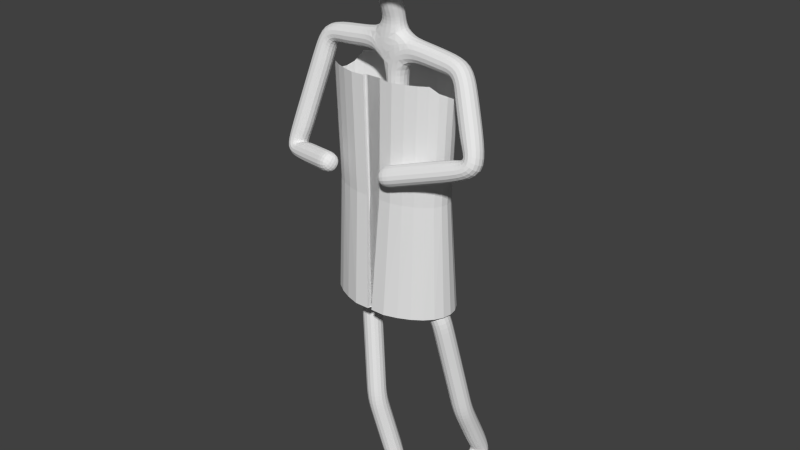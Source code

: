 # Source: Gangster.blend  (saved by Blender 2.72.0; exported with 4.5.12 LTS)
import bpy
from mathutils import Matrix  # noqa: F401  (used for matrix-valued properties, if any)

bpy.ops.wm.read_factory_settings(use_empty=True)
scene = bpy.context.scene
scene.name = 'Scene'

# ---- collections
col_collection_1 = bpy.data.collections.new('Collection 1'); scene.collection.children.link(col_collection_1)

# ---- world
world_world = bpy.data.worlds.new('World'); scene.world = world_world
world_world.color = (0.05088, 0.05088, 0.05088)
world_world.use_sun_shadow = False
world_world.sun_shadow_jitter_overblur = 0.0
world_world.cycles.sampling_method = 'MANUAL'
world_world.cycles.sample_map_resolution = 256

# ---- meshes
me_circle_002 = bpy.data.meshes.new('Circle.002')
me_circle_002.from_pydata([(0.05773, 1.189, 3.753), (-0.1742, 1.166, 3.753), (-0.3972, 1.098, 3.753), (-0.6027, 0.9884, 3.753), (-0.7829, 0.8406, 3.753), (-0.9307, 0.6605, 3.753), (-1.041, 0.4549, 3.408), (-1.108, 0.2319, 3.288), (-1.131, -8.187e-08, 3.288), (-1.108, -0.2319, 3.408), (-1.041, -0.4549, 3.526), (-0.9307, -0.6605, 3.753), (-0.7829, -0.8406, 3.753), (-0.6027, -0.9884, 3.753), (-0.3972, -1.098, 3.753), (0.221, 1.619, -4.129), (-0.1735, -1.098, 3.753), (-0.04331, 1.589, -4.129), (-0.2974, 1.502, -4.129), (-0.5317, 1.361, -4.129), (-0.7369, 1.17, -4.129), (-0.9054, 0.938, -4.129), (-1.031, 0.6732, -4.129), (-1.108, 0.3859, -4.129), (-1.134, 0.08709, -4.129), (-1.108, -0.2117, -4.129), (-1.031, -0.499, -4.129), (-0.9054, -0.7638, -4.129), (-0.7369, -0.9959, -4.129), (-0.5317, -1.186, -4.129), (-0.2974, -1.328, -4.129), (-0.04249, -1.328, -4.129), (-0.01516, 0.9527, 5.364), (-0.1079, 0.9345, 5.364), (-0.197, 0.8808, 5.364), (-0.2791, 0.7936, 5.364), (-0.3511, 0.6762, 5.364), (-0.4102, 0.5332, 5.364), (-0.4541, 0.37, 5.364), (-0.4812, 0.1929, 5.364), (-0.4903, 0.0088, 5.364), (-0.4812, -0.1753, 5.364), (-0.4541, -0.3524, 5.364), (-0.4102, -0.5156, 5.364), (-0.3511, -0.6586, 5.364), (-0.2791, -0.776, 5.364), (-0.197, -0.8632, 5.364), (-0.1076, -0.8632, 5.364), (0.221, 0.04271, -4.129), (-0.1735, -0.9941, 3.753), (-0.04249, -1.153, -4.129), (0.1244, -0.9941, 3.753), (0.1543, -1.153, -4.129), (-0.7158, 0.8095, -0.1884), (-0.8595, 0.6344, -0.1884), (-0.3408, 1.06, -0.1884), (-0.5406, 0.9533, -0.1884), (-0.5406, -0.9689, -0.1884), (-0.3408, -1.076, -0.1884), (0.1016, 1.148, -0.1884), (-0.1239, 1.126, -0.1884), (-0.8595, -0.65, -0.1884), (-0.7158, -0.8251, -0.1884), (-1.032, -0.2333, -0.1884), (-0.9663, -0.4501, -0.1884), (-1.032, 0.2177, -0.1884), (-1.054, -0.007793, -0.1884), (-0.9663, 0.4345, -0.1884), (-0.1232, -1.076, -0.1884), (-0.1232, -0.981, -0.1884), (0.1016, -0.981, -0.1884)], [(33, 32), (34, 33), (35, 34), (36, 35), (37, 36), (38, 37), (39, 38), (40, 39), (41, 40), (42, 41), (43, 42), (44, 43), (45, 44), (46, 45), (47, 46)], [(53, 54, 21, 20), (55, 56, 19, 18), (57, 58, 30, 29), (59, 60, 17, 15), (61, 62, 28, 27), (63, 64, 26, 25), (65, 66, 24, 23), (54, 67, 22, 21), (56, 53, 20, 19), (60, 55, 18, 17), (62, 57, 29, 28), (64, 61, 27, 26), (66, 63, 25, 24), (67, 65, 23, 22), (58, 68, 31, 30), (18, 19, 48), (29, 30, 48), (27, 28, 48), (25, 26, 48), (15, 17, 48), (23, 24, 48), (21, 22, 48), (19, 20, 48), (28, 29, 48), (26, 27, 48), (24, 25, 48), (17, 18, 48), (22, 23, 48), (20, 21, 48), (30, 31, 48), (68, 16, 49, 69), (69, 49, 51, 70), (4, 5, 54, 53), (2, 3, 56, 55), (13, 14, 58, 57), (0, 1, 60, 59), (11, 12, 62, 61), (9, 10, 64, 63), (7, 8, 66, 65), (5, 6, 67, 54), (3, 4, 53, 56), (1, 2, 55, 60), (12, 13, 57, 62), (10, 11, 61, 64), (8, 9, 63, 66), (6, 7, 65, 67), (14, 16, 68, 58), (31, 68, 69, 50), (50, 69, 70, 52)])
me_circle_002.use_remesh_preserve_volume = False
me_circle_002.use_remesh_preserve_attributes = False
me_circle_002.use_mirror_vertex_groups = False
me_circle_002.update()
me_circle = bpy.data.meshes.new('Circle')
me_circle.from_pydata([(-0.1294, 1.298, -0.01626), (-0.3184, 1.279, -0.01942), (-0.4984, 1.224, -0.04044), (-0.6648, 1.135, -0.05368), (-0.8131, 1.014, -0.04044), (-0.9377, 0.8669, 0.0006374), (-1.029, 0.6992, 0.01885), (-1.086, 0.5171, 0.03557), (-1.105, 0.3278, 0.03557), (-1.084, 0.1385, 0.01885), (-1.028, -0.04348, 0.003805), (-0.9358, -0.2112, -0.02022), (-0.8127, -0.3583, -0.04511), (-0.6652, -0.4789, -0.05049), (-0.5002, -0.5686, -0.0213), (-0.3187, -0.6238, -0.01626), (-0.1294, -0.6425, -0.01626), (0.05993, -0.6238, -0.01626), (0.242, -0.5686, -0.01626), (0.4097, -0.4789, -0.01626), (0.5567, -0.3583, -0.01626), (0.6774, -0.2112, -0.01626), (0.7671, -0.04348, -0.01626), (0.8223, 0.1385, -0.01626), (0.8409, 0.3278, -0.01626), (0.8223, 0.5171, -0.01626), (0.7671, 0.6992, -0.01626), (0.6774, 0.8669, -0.01626), (0.5567, 1.014, -0.01626), (0.4097, 1.135, -0.01626), (0.242, 1.224, -0.01626), (0.05993, 1.279, -0.01626), (-0.1298, 1.042, -0.01258), (-0.2686, 1.029, -0.01337), (-0.402, 0.988, -0.01256), (-0.525, 0.922, -0.01234), (-0.6328, 0.8331, -0.01427), (-0.7212, 0.7248, -0.01671), (-0.787, 0.6013, -0.01743), (-0.8275, 0.4672, -0.01773), (-0.8411, 0.3278, -0.01783), (-0.8275, 0.1884, -0.01773), (-0.787, 0.05438, -0.01743), (-0.7212, -0.06916, -0.01665), (-0.6328, -0.1774, -0.01386), (-0.525, -0.2663, -0.01259), (-0.402, -0.3324, -0.01422), (-0.2686, -0.373, -0.0136), (-0.1298, -0.3867, -0.01258), (0.008995, -0.373, -0.01156), (0.1424, -0.3324, -0.01057), (0.2654, -0.2663, -0.009667), (0.3732, -0.1774, -0.008873), (0.4617, -0.06916, -0.00822), (0.5274, 0.05438, -0.007736), (0.5679, 0.1884, -0.007437), (0.5816, 0.3278, -0.007336), (0.5679, 0.4672, -0.007437), (0.5274, 0.6013, -0.007736), (0.4617, 0.7248, -0.00822), (0.3732, 0.8331, -0.008873), (0.2654, 0.922, -0.009667), (0.1424, 0.988, -0.01057), (0.008994, 1.029, -0.01156), (-0.1328, 1.297, 0.01955), (-0.3215, 1.278, 0.01639), (-0.5013, 1.223, -0.004631), (-0.6676, 1.134, -0.01787), (-0.8157, 1.013, -0.004631), (-0.9401, 0.8662, 0.03645), (-1.031, 0.6987, 0.05466), (-1.088, 0.5169, 0.07138), (-1.107, 0.3278, 0.07138), (-1.087, 0.1388, 0.05466), (-1.03, -0.04298, 0.03961), (-0.9381, -0.2105, 0.01559), (-0.8152, -0.3574, -0.009304), (-0.6679, -0.4779, -0.01468), (-0.5031, -0.5674, 0.01451), (-0.3218, -0.6225, 0.01955), (-0.1328, -0.6412, 0.01955), (0.05626, -0.6225, 0.01955), (0.238, -0.5674, 0.01955), (0.4056, -0.4779, 0.01955), (0.5524, -0.3574, 0.01955), (0.6729, -0.2105, 0.01955), (0.7625, -0.04298, 0.01955), (0.8176, 0.1388, 0.01955), (0.8362, 0.3278, 0.01955), (0.8176, 0.5169, 0.01955), (0.7625, 0.6987, 0.01955), (0.6729, 0.8662, 0.01955), (0.5524, 1.013, 0.01955), (0.4056, 1.134, 0.01955), (0.238, 1.223, 0.01955), (0.05626, 1.278, 0.01955), (-0.136, 1.025, 0.05272), (-0.2717, 1.011, 0.05061), (-0.4006, 0.9715, 0.03237), (-0.52, 0.9071, 0.02086), (-0.6267, 0.8205, 0.03237), (-0.715, 0.7149, 0.05061), (-0.7796, 0.5945, 0.05272), (-0.8193, 0.4638, 0.05272), (-0.8327, 0.3278, 0.05272), (-0.8193, 0.1919, 0.05272), (-0.7796, 0.06122, 0.05272), (-0.715, -0.05923, 0.05008), (-0.6263, -0.1648, 0.02819), (-0.5202, -0.2514, 0.02318), (-0.4023, -0.3158, 0.04936), (-0.2719, -0.3555, 0.05272), (-0.136, -0.3689, 0.05272), (-3.994e-05, -0.3555, 0.05272), (0.1307, -0.3158, 0.05272), (0.2511, -0.2514, 0.05272), (0.3567, -0.1648, 0.05272), (0.4433, -0.05923, 0.05272), (0.5077, 0.06122, 0.05272), (0.5474, 0.1919, 0.05272), (0.5607, 0.3278, 0.05272), (0.5474, 0.4638, 0.05272), (0.5077, 0.5945, 0.05272), (0.4433, 0.7149, 0.05272), (0.3567, 0.8205, 0.05272), (0.2511, 0.9071, 0.05272), (0.1307, 0.9715, 0.05272), (-4.111e-05, 1.011, 0.05272), (-0.1298, 0.9543, -0.01166), (-0.2514, 0.9422, -0.01256), (-0.3684, 0.9066, -0.01303), (-0.4762, 0.8487, -0.01358), (-0.5707, 0.7708, -0.01452), (-0.6483, 0.6759, -0.01549), (-0.7059, 0.5676, -0.01591), (-0.7414, 0.4501, -0.01617), (-0.7534, 0.3278, -0.01626), (-0.7414, 0.2056, -0.01617), (-0.7059, 0.08811, -0.01591), (-0.6483, -0.02019, -0.01549), (-0.5707, -0.1151, -0.01443), (-0.4762, -0.193, -0.0136), (-0.3684, -0.2509, -0.01342), (-0.2514, -0.2866, -0.01256), (-0.1298, -0.2986, -0.01166), (-0.008123, -0.2866, -0.01077), (0.1089, -0.2509, -0.009904), (0.2167, -0.193, -0.009109), (0.3112, -0.1151, -0.008413), (0.3887, -0.02019, -0.007841), (0.4463, 0.08811, -0.007416), (0.4818, 0.2056, -0.007154), (0.4938, 0.3278, -0.007066), (0.4818, 0.4501, -0.007154), (0.4463, 0.5676, -0.007416), (0.3887, 0.6759, -0.007841), (0.3112, 0.7708, -0.008413), (0.2167, 0.8487, -0.009109), (0.1089, 0.9066, -0.009904), (-0.008124, 0.9422, -0.01077), (-0.1382, 0.9379, 0.07588), (-0.2572, 0.9262, 0.07588), (-0.3713, 0.8915, 0.07271), (-0.4766, 0.8351, 0.0707), (-0.5693, 0.7592, 0.07271), (-0.6455, 0.6668, 0.07588), (-0.7018, 0.5613, 0.07588), (-0.7366, 0.4469, 0.07588), (-0.7483, 0.3278, 0.07588), (-0.7366, 0.2088, 0.07588), (-0.7018, 0.09436, 0.07588), (-0.6455, -0.01111, 0.07588), (-0.5692, -0.1036, 0.07191), (-0.4766, -0.1794, 0.07084), (-0.3717, -0.2358, 0.07588), (-0.2572, -0.2705, 0.07588), (-0.1382, -0.2823, 0.07588), (-0.01915, -0.2705, 0.07588), (0.0953, -0.2358, 0.07588), (0.2008, -0.1794, 0.07588), (0.2932, -0.1036, 0.07588), (0.3691, -0.01111, 0.07588), (0.4255, 0.09437, 0.07588), (0.4602, 0.2088, 0.07588), (0.4719, 0.3278, 0.07588), (0.4602, 0.4469, 0.07588), (0.4255, 0.5613, 0.07588), (0.3691, 0.6668, 0.07588), (0.2932, 0.7592, 0.07588), (0.2008, 0.8351, 0.07588), (0.0953, 0.8915, 0.07588), (-0.01915, 0.9262, 0.07588), (-0.1529, 0.8929, 0.2302), (-0.2631, 0.882, 0.2299), (-0.3689, 0.8499, 0.2273), (-0.4664, 0.7977, 0.2254), (-0.5522, 0.7274, 0.2273), (-0.6228, 0.6418, 0.2302), (-0.675, 0.5441, 0.2302), (-0.7072, 0.4381, 0.2302), (-0.718, 0.3278, 0.2302), (-0.7072, 0.2176, 0.2302), (-0.675, 0.1116, 0.2302), (-0.6228, 0.01388, 0.2302), (-0.5522, -0.07175, 0.2265), (-0.4664, -0.142, 0.2255), (-0.3692, -0.1943, 0.2302), (-0.2632, -0.2264, 0.2302), (-0.1529, -0.2373, 0.2302), (-0.04269, -0.2263, 0.2299), (0.06332, -0.1943, 0.2302), (0.161, -0.142, 0.2302), (0.2466, -0.07175, 0.2302), (0.3169, 0.01388, 0.2302), (0.3691, 0.1116, 0.2302), (0.4013, 0.2176, 0.2302), (0.4122, 0.3278, 0.2302), (0.4013, 0.4381, 0.2302), (0.3691, 0.5441, 0.2302), (0.3169, 0.6418, 0.2302), (0.2466, 0.7274, 0.2302), (0.161, 0.7977, 0.2302), (0.06331, 0.8499, 0.2302), (-0.0427, 0.8821, 0.2302), (-0.1529, 0.8509, 0.2302), (-0.2549, 0.8408, 0.2298), (-0.3531, 0.8111, 0.2302), (-0.4436, 0.7628, 0.2302), (-0.5228, 0.6977, 0.2302), (-0.5879, 0.6185, 0.2302), (-0.6362, 0.528, 0.2302), (-0.666, 0.4299, 0.2302), (-0.676, 0.3278, 0.2302), (-0.666, 0.2258, 0.2302), (-0.6362, 0.1277, 0.2302), (-0.5879, 0.03722, 0.2302), (-0.5228, -0.04205, 0.2302), (-0.4436, -0.1071, 0.2302), (-0.3531, -0.1554, 0.2302), (-0.255, -0.1852, 0.2302), (-0.1529, -0.1953, 0.2302), (-0.05087, -0.1851, 0.2298), (0.04725, -0.1554, 0.2302), (0.1377, -0.1071, 0.2302), (0.217, -0.04205, 0.2302), (0.282, 0.03722, 0.2302), (0.3303, 0.1277, 0.2302), (0.3601, 0.2258, 0.2302), (0.3702, 0.3278, 0.2302), (0.3601, 0.4299, 0.2302), (0.3303, 0.528, 0.2302), (0.282, 0.6185, 0.2302), (0.217, 0.6977, 0.2302), (0.1377, 0.7628, 0.2302), (0.04724, 0.8111, 0.2302), (-0.05089, 0.8409, 0.2302), (-0.167, 0.8536, 0.3778), (-0.269, 0.842, 0.3749), (-0.3683, 0.8136, 0.3778), (-0.4594, 0.7653, 0.3786), (-0.5391, 0.6998, 0.3786), (-0.6045, 0.6201, 0.3786), (-0.6532, 0.5292, 0.3786), (-0.6831, 0.4305, 0.3786), (-0.6932, 0.3278, 0.3786), (-0.6831, 0.2252, 0.3786), (-0.6532, 0.1265, 0.3786), (-0.6045, 0.03557, 0.3786), (-0.5391, -0.04415, 0.3786), (-0.4594, -0.1096, 0.3786), (-0.3684, -0.1582, 0.3786), (-0.2698, -0.1881, 0.3786), (-0.1671, -0.1979, 0.3778), (-0.06451, -0.1863, 0.3749), (0.03421, -0.1579, 0.3778), (0.1251, -0.1096, 0.3786), (0.2049, -0.04415, 0.3786), (0.2703, 0.03557, 0.3786), (0.3189, 0.1265, 0.3786), (0.3488, 0.2252, 0.3786), (0.3589, 0.3278, 0.3786), (0.3488, 0.4305, 0.3786), (0.3189, 0.5292, 0.3786), (0.2703, 0.6201, 0.3786), (0.2049, 0.6998, 0.3786), (0.1251, 0.7653, 0.3786), (0.03419, 0.8139, 0.3786), (-0.0645, 0.8438, 0.3786), (-0.1668, 0.8174, 0.3761), (-0.2618, 0.8065, 0.3732), (-0.3543, 0.7801, 0.3761), (-0.4391, 0.7351, 0.3769), (-0.5133, 0.6742, 0.3769), (-0.5742, 0.6, 0.3769), (-0.6195, 0.5153, 0.3769), (-0.6474, 0.4234, 0.3769), (-0.6568, 0.3278, 0.3769), (-0.6474, 0.2323, 0.3769), (-0.6195, 0.1404, 0.3769), (-0.5742, 0.05571, 0.3769), (-0.5133, -0.01851, 0.3769), (-0.4391, -0.07943, 0.3769), (-0.3544, -0.1247, 0.3769), (-0.2625, -0.1526, 0.3769), (-0.1669, -0.1617, 0.3761), (-0.0714, -0.1509, 0.3732), (0.02049, -0.1244, 0.3761), (0.1052, -0.07943, 0.3769), (0.1794, -0.01851, 0.3769), (0.2403, 0.05571, 0.3769), (0.2856, 0.1404, 0.3769), (0.3134, 0.2323, 0.3769), (0.3228, 0.3278, 0.3769), (0.3134, 0.4234, 0.3769), (0.2856, 0.5153, 0.3769), (0.2403, 0.6, 0.3769), (0.1794, 0.6742, 0.3769), (0.1052, 0.7351, 0.3769), (0.02047, 0.7804, 0.3769), (-0.07142, 0.8082, 0.3769), (-0.1764, 0.7556, 0.4803), (-0.2584, 0.7415, 0.4725), (-0.341, 0.7228, 0.4803), (-0.4162, 0.6854, 0.4841), (-0.4815, 0.6321, 0.4845), (-0.535, 0.5669, 0.4845), (-0.5748, 0.4925, 0.4845), (-0.5992, 0.4118, 0.4845), (-0.6075, 0.3278, 0.4845), (-0.5992, 0.2439, 0.4845), (-0.5748, 0.1632, 0.4845), (-0.535, 0.08881, 0.4845), (-0.4815, 0.02361, 0.4845), (-0.4163, -0.02989, 0.4845), (-0.3419, -0.06965, 0.4845), (-0.2612, -0.09399, 0.4841), (-0.1774, -0.0999, 0.4803), (-0.09383, -0.08585, 0.4725), (-0.01271, -0.06715, 0.4803), (0.06178, -0.02975, 0.4841), (0.127, 0.02361, 0.4845), (0.1805, 0.08881, 0.4845), (0.2202, 0.1632, 0.4845), (0.2447, 0.2439, 0.4845), (0.253, 0.3278, 0.4845), (0.2447, 0.4118, 0.4845), (0.2202, 0.4925, 0.4845), (0.1805, 0.5669, 0.4845), (0.127, 0.6321, 0.4845), (0.06177, 0.6856, 0.4845), (-0.01262, 0.7253, 0.4845), (-0.09326, 0.7497, 0.4841), (-0.1763, 0.7261, 0.4788), (-0.2526, 0.713, 0.4708), (-0.3296, 0.6956, 0.4788), (-0.3996, 0.6608, 0.4827), (-0.4604, 0.6111, 0.4831), (-0.5102, 0.5504, 0.4831), (-0.5472, 0.4811, 0.4831), (-0.57, 0.406, 0.4831), (-0.5777, 0.3278, 0.4831), (-0.57, 0.2497, 0.4831), (-0.5472, 0.1745, 0.4831), (-0.5102, 0.1053, 0.4831), (-0.4604, 0.04458, 0.4831), (-0.3997, -0.005237, 0.4831), (-0.3304, -0.04226, 0.4831), (-0.2553, -0.06492, 0.4827), (-0.1772, -0.07042, 0.4788), (-0.09934, -0.05733, 0.4708), (-0.02388, -0.03992, 0.4788), (0.04544, -0.005102, 0.4827), (0.1061, 0.04458, 0.4831), (0.156, 0.1053, 0.4831), (0.193, 0.1745, 0.4831), (0.2158, 0.2497, 0.4831), (0.2235, 0.3278, 0.4831), (0.2158, 0.406, 0.4831), (0.193, 0.4811, 0.4831), (0.156, 0.5504, 0.4831), (0.1061, 0.6111, 0.4831), (0.04543, 0.6609, 0.4831), (-0.02383, 0.6979, 0.4831), (-0.09891, 0.7206, 0.4827), (-0.1813, 0.6015, 0.5389), (-0.2334, 0.5879, 0.5309), (-0.2883, 0.5803, 0.5389), (-0.338, 0.5595, 0.5432), (-0.3805, 0.5254, 0.5437), (-0.4152, 0.4831, 0.5437), (-0.4411, 0.4348, 0.5437), (-0.457, 0.3823, 0.5437), (-0.4623, 0.3278, 0.5437), (-0.457, 0.2733, 0.5437), (-0.4411, 0.2209, 0.5437), (-0.4152, 0.1726, 0.5437), (-0.3805, 0.1303, 0.5437), (-0.3382, 0.09553, 0.5437), (-0.2899, 0.06971, 0.5437), (-0.2375, 0.05448, 0.5432), (-0.1836, 0.05413, 0.5389), (-0.13, 0.06779, 0.5309), (-0.07668, 0.0754, 0.5389), (-0.02779, 0.0962, 0.5432), (0.01464, 0.1303, 0.5437), (0.04938, 0.1726, 0.5437), (0.0752, 0.2209, 0.5437), (0.0911, 0.2733, 0.5437), (0.09647, 0.3278, 0.5437), (0.0911, 0.3823, 0.5437), (0.0752, 0.4348, 0.5437), (0.04938, 0.4831, 0.5437), (0.01464, 0.5254, 0.5437), (-0.0277, 0.5602, 0.5437), (-0.07601, 0.586, 0.5437), (-0.1282, 0.6012, 0.5432), (-0.1812, 0.5827, 0.5371), (-0.2297, 0.57, 0.5288), (-0.2808, 0.5629, 0.5371), (-0.3271, 0.5435, 0.5416), (-0.3667, 0.5118, 0.5421), (-0.3991, 0.4724, 0.5421), (-0.4231, 0.4274, 0.5421), (-0.4379, 0.3786, 0.5421), (-0.4429, 0.3279, 0.5421), (-0.4379, 0.2771, 0.5421), (-0.4231, 0.2283, 0.5421), (-0.3991, 0.1833, 0.5421), (-0.3667, 0.1439, 0.5421), (-0.3273, 0.1116, 0.5421), (-0.2823, 0.08752, 0.5421), (-0.2336, 0.07334, 0.5416), (-0.1834, 0.07302, 0.5371), (-0.1333, 0.08576, 0.5288), (-0.0838, 0.09283, 0.5371), (-0.03832, 0.1122, 0.5416), (0.001172, 0.1439, 0.5421), (0.03352, 0.1833, 0.5421), (0.05756, 0.2283, 0.5421), (0.07237, 0.2771, 0.5421), (0.07737, 0.3279, 0.5421), (0.07237, 0.3786, 0.5421), (0.05756, 0.4274, 0.5421), (0.03352, 0.4724, 0.5421), (0.001172, 0.5118, 0.5421), (-0.03825, 0.5442, 0.5421), (-0.08323, 0.5682, 0.5421), (-0.1319, 0.5824, 0.5416), (-0.1835, 0.3279, 0.5498), (-0.1837, 0.3278, 0.5519), (0.3528, 0.6601, 0.1415), (0.2784, 0.7507, 0.1415), (-0.6416, 0.6601, 0.1405), (-0.697, 0.5567, 0.1415), (0.2784, -0.09503, 0.1415), (0.3528, -0.004404, 0.1415), (-0.4751, -0.1694, 0.1253), (-0.3732, -0.2247, 0.1399), (0.1878, 0.8251, 0.1415), (-0.731, 0.4445, 0.1415), (0.408, 0.09899, 0.1415), (-0.2611, -0.2587, 0.1415), (0.0844, 0.8803, 0.1415), (-0.7425, 0.3278, 0.1415), (0.4421, 0.2112, 0.1415), (-0.1445, 0.9259, 0.1415), (-0.261, 0.9143, 0.1404), (-0.1445, -0.2702, 0.1415), (-0.02779, 0.9144, 0.1415), (-0.731, 0.2112, 0.1415), (0.4536, 0.3278, 0.1415), (-0.3723, 0.8803, 0.1305), (-0.02778, -0.2586, 0.1414), (-0.697, 0.09899, 0.1415), (0.4421, 0.4445, 0.1415), (-0.475, 0.8251, 0.1241), (0.0844, -0.2247, 0.1415), (-0.6416, -0.004404, 0.1403), (0.408, 0.5567, 0.1415), (-0.5663, 0.7507, 0.1305), (0.1878, -0.1694, 0.1415), (-0.566, -0.09503, 0.1281), (-0.1449, -0.2128, 0.1462), (-0.2504, -0.2024, 0.1462), (-0.03943, 0.8581, 0.1462), (0.06199, 0.8273, 0.1462), (-0.6751, 0.2224, 0.1462), (-0.6855, 0.3278, 0.1462), (0.3957, 0.3278, 0.1462), (0.3853, 0.2224, 0.1462), (-0.3516, 0.8273, 0.1446), (-0.2503, 0.858, 0.146), (-0.03942, -0.2023, 0.146), (-0.1449, 0.8685, 0.1462), (-0.6444, 0.121, 0.1462), (0.3853, 0.4333, 0.1462), (-0.445, 0.7774, 0.1435), (0.06199, -0.1716, 0.1462), (-0.5944, 0.02748, 0.1462), (0.3546, 0.5347, 0.1462), (-0.527, 0.7101, 0.1446), (0.1555, -0.1217, 0.1462), (-0.527, -0.05444, 0.1441), (0.3046, 0.6282, 0.1462), (-0.5944, 0.6282, 0.1462), (0.2374, -0.05444, 0.1462), (-0.445, -0.1217, 0.1436), (0.2374, 0.7101, 0.1462), (-0.6444, 0.5347, 0.1462), (0.3046, 0.02748, 0.1462), (-0.3518, -0.1716, 0.1462), (0.1555, 0.7774, 0.1462), (-0.6751, 0.4333, 0.1462), (0.3546, 0.121, 0.1462)], [], [(26, 58, 59, 27), (4, 36, 37, 5), (15, 47, 48, 16), (24, 56, 57, 25), (2, 34, 35, 3), (13, 45, 46, 14), (22, 54, 55, 23), (0, 32, 33, 1), (11, 43, 44, 12), (31, 63, 32, 0), (20, 52, 53, 21), (9, 41, 42, 10), (29, 61, 62, 30), (18, 50, 51, 19), (7, 39, 40, 8), (27, 59, 60, 28), (16, 48, 49, 17), (5, 37, 38, 6), (25, 57, 58, 26), (3, 35, 36, 4), (14, 46, 47, 15), (23, 55, 56, 24), (1, 33, 34, 2), (12, 44, 45, 13), (21, 53, 54, 22), (10, 42, 43, 11), (30, 62, 63, 31), (19, 51, 52, 20), (8, 40, 41, 9), (28, 60, 61, 29), (17, 49, 50, 18), (6, 38, 39, 7), (90, 91, 123, 122), (68, 69, 101, 100), (79, 80, 112, 111), (88, 89, 121, 120), (66, 67, 99, 98), (77, 78, 110, 109), (86, 87, 119, 118), (64, 65, 97, 96), (75, 76, 108, 107), (95, 64, 96, 127), (84, 85, 117, 116), (73, 74, 106, 105), (93, 94, 126, 125), (82, 83, 115, 114), (71, 72, 104, 103), (91, 92, 124, 123), (80, 81, 113, 112), (69, 70, 102, 101), (89, 90, 122, 121), (67, 68, 100, 99), (78, 79, 111, 110), (87, 88, 120, 119), (65, 66, 98, 97), (76, 77, 109, 108), (85, 86, 118, 117), (74, 75, 107, 106), (94, 95, 127, 126), (83, 84, 116, 115), (72, 73, 105, 104), (92, 93, 125, 124), (81, 82, 114, 113), (70, 71, 103, 102), (7, 8, 72, 71), (45, 44, 108, 109), (60, 59, 123, 124), (22, 23, 87, 86), (0, 1, 65, 64), (38, 37, 101, 102), (53, 52, 116, 117), (15, 16, 80, 79), (30, 31, 95, 94), (8, 9, 73, 72), (46, 45, 109, 110), (61, 60, 124, 125), (23, 24, 88, 87), (1, 2, 66, 65), (39, 38, 102, 103), (54, 53, 117, 118), (16, 17, 81, 80), (31, 0, 64, 95), (9, 10, 74, 73), (47, 46, 110, 111), (62, 61, 125, 126), (24, 25, 89, 88), (2, 3, 67, 66), (40, 39, 103, 104), (55, 54, 118, 119), (17, 18, 82, 81), (33, 32, 96, 97), (10, 11, 75, 74), (48, 47, 111, 112), (63, 62, 126, 127), (25, 26, 90, 89), (3, 4, 68, 67), (41, 40, 104, 105), (56, 55, 119, 120), (18, 19, 83, 82), (34, 33, 97, 98), (11, 12, 76, 75), (49, 48, 112, 113), (32, 63, 127, 96), (26, 27, 91, 90), (4, 5, 69, 68), (42, 41, 105, 106), (57, 56, 120, 121), (19, 20, 84, 83), (35, 34, 98, 99), (12, 13, 77, 76), (50, 49, 113, 114), (27, 28, 92, 91), (5, 6, 70, 69), (43, 42, 106, 107), (58, 57, 121, 122), (20, 21, 85, 84), (36, 35, 99, 100), (51, 50, 114, 115), (13, 14, 78, 77), (28, 29, 93, 92), (44, 43, 107, 108), (6, 7, 71, 70), (59, 58, 122, 123), (21, 22, 86, 85), (37, 36, 100, 101), (14, 15, 79, 78), (52, 51, 115, 116), (29, 30, 94, 93), (124, 123, 187, 188), (44, 45, 141, 140), (59, 60, 156, 155), (102, 101, 165, 166), (117, 116, 180, 181), (37, 38, 134, 133), (52, 53, 149, 148), (110, 109, 173, 174), (125, 124, 188, 189), (45, 46, 142, 141), (60, 61, 157, 156), (103, 102, 166, 167), (118, 117, 181, 182), (38, 39, 135, 134), (53, 54, 150, 149), (111, 110, 174, 175), (126, 125, 189, 190), (46, 47, 143, 142), (104, 103, 167, 168), (61, 62, 158, 157), (119, 118, 182, 183), (39, 40, 136, 135), (97, 96, 160, 161), (54, 55, 151, 150), (32, 33, 129, 128), (112, 111, 175, 176), (127, 126, 190, 191), (47, 48, 144, 143), (62, 63, 159, 158), (105, 104, 168, 169), (120, 119, 183, 184), (40, 41, 137, 136), (55, 56, 152, 151), (98, 97, 161, 162), (33, 34, 130, 129), (113, 112, 176, 177), (96, 127, 191, 160), (48, 49, 145, 144), (63, 32, 128, 159), (106, 105, 169, 170), (121, 120, 184, 185), (41, 42, 138, 137), (56, 57, 153, 152), (99, 98, 162, 163), (114, 113, 177, 178), (34, 35, 131, 130), (49, 50, 146, 145), (107, 106, 170, 171), (122, 121, 185, 186), (42, 43, 139, 138), (100, 99, 163, 164), (57, 58, 154, 153), (35, 36, 132, 131), (115, 114, 178, 179), (50, 51, 147, 146), (108, 107, 171, 172), (123, 122, 186, 187), (43, 44, 140, 139), (58, 59, 155, 154), (101, 100, 164, 165), (36, 37, 133, 132), (116, 115, 179, 180), (51, 52, 148, 147), (109, 108, 172, 173), (450, 451, 220, 219), (482, 483, 239, 240), (484, 485, 254, 255), (452, 453, 198, 197), (454, 455, 213, 212), (486, 487, 232, 233), (488, 489, 247, 248), (456, 457, 206, 205), (490, 491, 225, 226), (492, 482, 240, 241), (451, 458, 221, 220), (493, 484, 255, 224), (453, 459, 199, 198), (494, 486, 233, 234), (455, 460, 214, 213), (495, 488, 248, 249), (496, 490, 226, 227), (457, 461, 207, 206), (497, 492, 241, 242), (458, 462, 222, 221), (459, 463, 200, 199), (498, 494, 234, 235), (460, 464, 215, 214), (499, 495, 249, 250), (465, 466, 193, 192), (500, 496, 227, 228), (461, 467, 208, 207), (462, 468, 223, 222), (501, 497, 242, 243), (463, 469, 201, 200), (464, 470, 216, 215), (502, 498, 235, 236), (503, 499, 250, 251), (466, 471, 194, 193), (467, 472, 209, 208), (504, 500, 228, 229), (505, 501, 243, 244), (468, 465, 192, 223), (469, 473, 202, 201), (470, 474, 217, 216), (506, 502, 236, 237), (507, 503, 251, 252), (471, 475, 195, 194), (472, 476, 210, 209), (508, 504, 229, 230), (509, 505, 244, 245), (473, 477, 203, 202), (510, 506, 237, 238), (474, 478, 218, 217), (511, 507, 252, 253), (475, 479, 196, 195), (512, 508, 230, 231), (476, 480, 211, 210), (513, 509, 245, 246), (477, 481, 204, 203), (478, 450, 219, 218), (483, 510, 238, 239), (485, 511, 253, 254), (479, 452, 197, 196), (480, 454, 212, 211), (487, 512, 231, 232), (489, 513, 246, 247), (491, 493, 224, 225), (481, 456, 205, 204), (222, 223, 287, 286), (200, 201, 265, 264), (238, 237, 301, 302), (253, 252, 316, 317), (215, 216, 280, 279), (193, 194, 258, 257), (231, 230, 294, 295), (246, 245, 309, 310), (208, 209, 273, 272), (223, 192, 256, 287), (201, 202, 266, 265), (239, 238, 302, 303), (254, 253, 317, 318), (216, 217, 281, 280), (194, 195, 259, 258), (232, 231, 295, 296), (247, 246, 310, 311), (209, 210, 274, 273), (225, 224, 288, 289), (202, 203, 267, 266), (240, 239, 303, 304), (255, 254, 318, 319), (217, 218, 282, 281), (233, 232, 296, 297), (195, 196, 260, 259), (248, 247, 311, 312), (210, 211, 275, 274), (226, 225, 289, 290), (203, 204, 268, 267), (241, 240, 304, 305), (224, 255, 319, 288), (218, 219, 283, 282), (196, 197, 261, 260), (234, 233, 297, 298), (249, 248, 312, 313), (211, 212, 276, 275), (227, 226, 290, 291), (204, 205, 269, 268), (242, 241, 305, 306), (219, 220, 284, 283), (197, 198, 262, 261), (235, 234, 298, 299), (250, 249, 313, 314), (212, 213, 277, 276), (228, 227, 291, 292), (243, 242, 306, 307), (205, 206, 270, 269), (220, 221, 285, 284), (198, 199, 263, 262), (236, 235, 299, 300), (251, 250, 314, 315), (213, 214, 278, 277), (229, 228, 292, 293), (206, 207, 271, 270), (244, 243, 307, 308), (221, 222, 286, 285), (199, 200, 264, 263), (237, 236, 300, 301), (252, 251, 315, 316), (214, 215, 279, 278), (192, 193, 257, 256), (230, 229, 293, 294), (245, 244, 308, 309), (207, 208, 272, 271), (269, 270, 334, 333), (307, 306, 370, 371), (284, 285, 349, 348), (262, 263, 327, 326), (300, 299, 363, 364), (315, 314, 378, 379), (277, 278, 342, 341), (293, 292, 356, 357), (270, 271, 335, 334), (308, 307, 371, 372), (285, 286, 350, 349), (263, 264, 328, 327), (301, 300, 364, 365), (316, 315, 379, 380), (278, 279, 343, 342), (256, 257, 321, 320), (294, 293, 357, 358), (309, 308, 372, 373), (271, 272, 336, 335), (286, 287, 351, 350), (264, 265, 329, 328), (302, 301, 365, 366), (317, 316, 380, 381), (279, 280, 344, 343), (257, 258, 322, 321), (295, 294, 358, 359), (310, 309, 373, 374), (272, 273, 337, 336), (287, 256, 320, 351), (265, 266, 330, 329), (303, 302, 366, 367), (318, 317, 381, 382), (280, 281, 345, 344), (258, 259, 323, 322), (296, 295, 359, 360), (311, 310, 374, 375), (273, 274, 338, 337), (289, 288, 352, 353), (266, 267, 331, 330), (304, 303, 367, 368), (319, 318, 382, 383), (281, 282, 346, 345), (259, 260, 324, 323), (297, 296, 360, 361), (312, 311, 375, 376), (274, 275, 339, 338), (290, 289, 353, 354), (305, 304, 368, 369), (267, 268, 332, 331), (288, 319, 383, 352), (282, 283, 347, 346), (298, 297, 361, 362), (260, 261, 325, 324), (313, 312, 376, 377), (275, 276, 340, 339), (291, 290, 354, 355), (268, 269, 333, 332), (306, 305, 369, 370), (283, 284, 348, 347), (261, 262, 326, 325), (299, 298, 362, 363), (314, 313, 377, 378), (276, 277, 341, 340), (292, 291, 355, 356), (354, 353, 417, 418), (331, 332, 396, 395), (369, 368, 432, 433), (352, 383, 447, 416), (346, 347, 411, 410), (324, 325, 389, 388), (362, 361, 425, 426), (377, 376, 440, 441), (339, 340, 404, 403), (355, 354, 418, 419), (370, 369, 433, 434), (332, 333, 397, 396), (347, 348, 412, 411), (325, 326, 390, 389), (363, 362, 426, 427), (378, 377, 441, 442), (340, 341, 405, 404), (356, 355, 419, 420), (333, 334, 398, 397), (371, 370, 434, 435), (348, 349, 413, 412), (326, 327, 391, 390), (364, 363, 427, 428), (379, 378, 442, 443), (341, 342, 406, 405), (357, 356, 420, 421), (334, 335, 399, 398), (372, 371, 435, 436), (349, 350, 414, 413), (327, 328, 392, 391), (365, 364, 428, 429), (380, 379, 443, 444), (342, 343, 407, 406), (320, 321, 385, 384), (358, 357, 421, 422), (373, 372, 436, 437), (335, 336, 400, 399), (350, 351, 415, 414), (328, 329, 393, 392), (366, 365, 429, 430), (381, 380, 444, 445), (343, 344, 408, 407), (321, 322, 386, 385), (359, 358, 422, 423), (374, 373, 437, 438), (336, 337, 401, 400), (351, 320, 384, 415), (329, 330, 394, 393), (367, 366, 430, 431), (382, 381, 445, 446), (344, 345, 409, 408), (360, 359, 423, 424), (322, 323, 387, 386), (375, 374, 438, 439), (337, 338, 402, 401), (353, 352, 416, 417), (330, 331, 395, 394), (368, 367, 431, 432), (383, 382, 446, 447), (345, 346, 410, 409), (323, 324, 388, 387), (361, 360, 424, 425), (376, 375, 439, 440), (338, 339, 403, 402), (446, 445, 448), (435, 434, 448), (424, 423, 448), (444, 443, 448), (433, 432, 448), (422, 421, 448), (442, 441, 448), (420, 419, 448), (431, 430, 448), (440, 439, 448), (418, 417, 448), (429, 428, 448), (438, 437, 448), (427, 426, 448), (447, 446, 448), (436, 435, 448), (425, 424, 448), (445, 444, 448), (434, 433, 448), (423, 422, 448), (443, 442, 448), (421, 420, 448), (432, 431, 448), (441, 440, 448), (419, 418, 448), (430, 429, 448), (439, 438, 448), (417, 416, 448), (428, 427, 448), (416, 447, 448), (437, 436, 448), (426, 425, 448), (392, 393, 449), (403, 404, 449), (414, 415, 449), (394, 395, 449), (405, 406, 449), (396, 397, 449), (385, 386, 449), (407, 408, 449), (398, 399, 449), (387, 388, 449), (409, 410, 449), (389, 390, 449), (400, 401, 449), (411, 412, 449), (391, 392, 449), (402, 403, 449), (413, 414, 449), (393, 394, 449), (404, 405, 449), (415, 384, 449), (395, 396, 449), (384, 385, 449), (406, 407, 449), (397, 398, 449), (386, 387, 449), (408, 409, 449), (399, 400, 449), (388, 389, 449), (410, 411, 449), (390, 391, 449), (401, 402, 449), (412, 413, 449), (123, 124, 451, 450), (101, 102, 453, 452), (116, 117, 455, 454), (109, 110, 457, 456), (124, 125, 458, 451), (102, 103, 459, 453), (117, 118, 460, 455), (110, 111, 461, 457), (125, 126, 462, 458), (103, 104, 463, 459), (118, 119, 464, 460), (96, 97, 466, 465), (111, 112, 467, 461), (126, 127, 468, 462), (104, 105, 469, 463), (119, 120, 470, 464), (97, 98, 471, 466), (112, 113, 472, 467), (127, 96, 465, 468), (105, 106, 473, 469), (120, 121, 474, 470), (98, 99, 475, 471), (113, 114, 476, 472), (106, 107, 477, 473), (121, 122, 478, 474), (99, 100, 479, 475), (114, 115, 480, 476), (107, 108, 481, 477), (122, 123, 450, 478), (100, 101, 452, 479), (115, 116, 454, 480), (108, 109, 456, 481), (176, 175, 483, 482), (191, 190, 485, 484), (169, 168, 487, 486), (184, 183, 489, 488), (162, 161, 491, 490), (177, 176, 482, 492), (160, 191, 484, 493), (170, 169, 486, 494), (185, 184, 488, 495), (163, 162, 490, 496), (178, 177, 492, 497), (171, 170, 494, 498), (186, 185, 495, 499), (164, 163, 496, 500), (179, 178, 497, 501), (172, 171, 498, 502), (187, 186, 499, 503), (165, 164, 500, 504), (180, 179, 501, 505), (173, 172, 502, 506), (188, 187, 503, 507), (166, 165, 504, 508), (181, 180, 505, 509), (174, 173, 506, 510), (189, 188, 507, 511), (167, 166, 508, 512), (182, 181, 509, 513), (175, 174, 510, 483), (190, 189, 511, 485), (168, 167, 512, 487), (183, 182, 513, 489), (161, 160, 493, 491)])
me_circle.use_remesh_preserve_volume = False
me_circle.use_remesh_preserve_attributes = False
me_circle.use_mirror_vertex_groups = False
me_circle.update()
me_plane = bpy.data.meshes.new('Plane')
me_plane.from_pydata([(0.0, 0.0, 3.189), (-0.9071, -0.9913, 0.4785), (-2.442, -0.5862, 0.319), (-1.804, 4.821e-08, 3.05), (1.764, 6.294e-08, 2.94), (2.562, -0.5862, 1.216), (0.3588, -0.9913, 0.5283), (0.2193, 0.007387, 0.3289), (0.2093, 7.875e-07, -1.77), (-0.7396, 7.875e-07, -2.979), (1.316, 7.875e-07, -2.979), (-0.3098, -0.3354, -5.741), (1.588, 0.5868, -5.741), (0.07642, 1.491e-06, -7.802), (1.633, 1.366, -7.377), (0.07642, -1.137, -7.802), (1.633, 0.3302, -7.767), (0.0, 0.0, 3.776), (0.0, -0.1931, 5.785), (0.0, -0.1931, 4.14)], [(5, 4), (4, 0), (2, 1), (3, 2), (0, 3), (6, 5), (0, 7), (7, 8), (8, 9), (8, 10), (9, 11), (10, 12), (11, 13), (12, 14), (13, 15), (14, 16), (19, 18), (17, 19), (0, 17)], [])
me_plane.use_remesh_preserve_volume = False
me_plane.use_remesh_preserve_attributes = False
me_plane.use_mirror_vertex_groups = False
me_plane.update()

# ---- objects
ob_circle_001 = bpy.data.objects.new('Circle.001', me_circle_002)
ob_circle = bpy.data.objects.new('Circle', me_circle)
ob_plane = bpy.data.objects.new('Plane', me_plane)

# ---- transforms, parenting, visibility, modifiers, constraints
ob_circle_001.location = (0.0, 0.0, 0.0)
ob_circle_001.scale = (1.37, 0.692, 0.692)
ob_circle_001.lineart.crease_threshold = 0.0
_m = ob_circle_001.modifiers.new('Mirror', 'MIRROR')
ob_circle.location = (0.2048, -0.6255, 5.022)
ob_circle.rotation_euler = (6.134e-10, 0.09537, 1.285e-08)
ob_circle.scale = (1.304, 1.304, 1.304)
ob_circle.lineart.crease_threshold = 0.0
ob_plane.location = (0.0, 0.0, 0.0)
ob_plane.lineart.crease_threshold = 0.0
_m = ob_plane.modifiers.new('Skin', 'SKIN')
_m = ob_plane.modifiers.new('Subsurf', 'SUBSURF')
_m.uv_smooth = 'PRESERVE_CORNERS'
_m.quality = 2
_m.levels = 2
_m.show_only_control_edges = False

# ---- collection membership
col_collection_1.objects.link(ob_circle_001)
col_collection_1.objects.link(ob_circle)
col_collection_1.objects.link(ob_plane)

# ---- scene / render settings (as saved in the file)
scene.frame_start = 1; scene.frame_end = 250; scene.frame_set(1)
scene.render.engine = 'BLENDER_EEVEE_NEXT'
scene.render.resolution_percentage = 50
scene.render.dither_intensity = 0.0
scene.cycles.use_denoising = False
scene.cycles.samples = 10
scene.cycles.sampling_pattern = 'TABULATED_SOBOL'
scene.cycles.light_sampling_threshold = 0.0
scene.cycles.use_adaptive_sampling = False
scene.cycles.use_light_tree = False
scene.cycles.blur_glossy = 0.0
scene.cycles.pixel_filter_type = 'GAUSSIAN'
scene.cycles.sample_clamp_indirect = 0.0
scene.view_settings.view_transform = 'Standard'
bpy.context.view_layer.update()

# ---- added for rendering (the .blend has no active camera and no usable light): camera, sun
cam_auto = bpy.data.cameras.new('AutoCamera')
cam_auto.lens = 50.0
cam_auto.sensor_width = 36.0
cam_auto.clip_end = 1000.0
ob_auto_camera = bpy.data.objects.new('AutoCamera', cam_auto)
scene.collection.objects.link(ob_auto_camera)
ob_auto_camera.location = (14.2589, -16.955, 10.2518)
ob_auto_camera.rotation_euler = (1.09748, -7.21219e-08, 0.694738)
scene.camera = ob_auto_camera
light_auto_sun = bpy.data.lights.new('AutoSun', 'SUN')
light_auto_sun.energy = 3.0
light_auto_sun.angle = 0.0523599
ob_auto_sun = bpy.data.objects.new('AutoSun', light_auto_sun)
scene.collection.objects.link(ob_auto_sun)
ob_auto_sun.rotation_euler = (0.872665, 0.174533, 0.523599)
bpy.context.view_layer.update()

